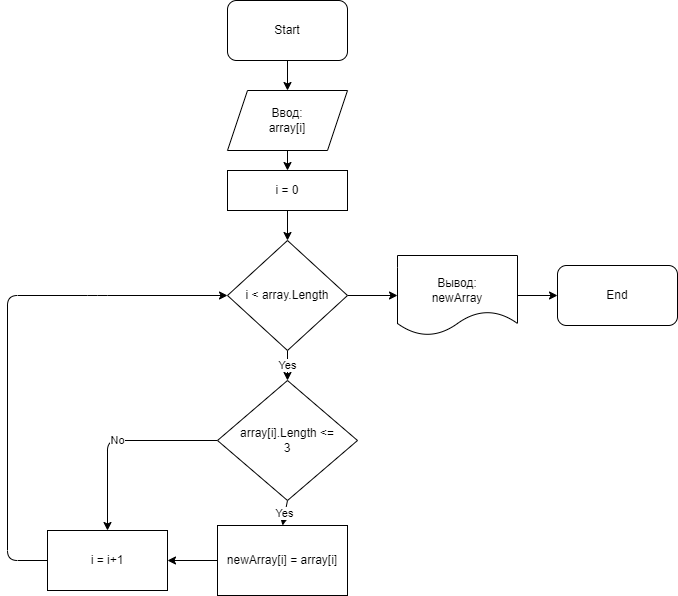

The diagram above was exported from draw.io. Its source (the exported page's mxGraphModel, read from the mxfile embedded in the PNG):
<mxGraphModel dx="828" dy="205" grid="1" gridSize="10" guides="1" tooltips="1" connect="1" arrows="1" fold="1" page="1" pageScale="1" pageWidth="827" pageHeight="1169" math="0" shadow="0">
  <root>
    <mxCell id="0" />
    <mxCell id="1" parent="0" />
    <mxCell id="2" style="edgeStyle=none;html=1;exitX=0.5;exitY=1;exitDx=0;exitDy=0;" edge="1" parent="1" source="3" target="5">
      <mxGeometry relative="1" as="geometry" />
    </mxCell>
    <mxCell id="3" value="Start" style="rounded=1;whiteSpace=wrap;html=1;" vertex="1" parent="1">
      <mxGeometry x="250" y="30" width="120" height="60" as="geometry" />
    </mxCell>
    <mxCell id="4" style="edgeStyle=none;html=1;exitX=0.5;exitY=1;exitDx=0;exitDy=0;entryX=0.5;entryY=0;entryDx=0;entryDy=0;" edge="1" parent="1" source="5" target="7">
      <mxGeometry relative="1" as="geometry" />
    </mxCell>
    <mxCell id="5" value="Ввод:&lt;br&gt;array[i]" style="shape=parallelogram;perimeter=parallelogramPerimeter;whiteSpace=wrap;html=1;fixedSize=1;" vertex="1" parent="1">
      <mxGeometry x="250" y="120" width="120" height="60" as="geometry" />
    </mxCell>
    <mxCell id="6" style="edgeStyle=none;html=1;exitX=0.5;exitY=1;exitDx=0;exitDy=0;entryX=0.5;entryY=0;entryDx=0;entryDy=0;" edge="1" parent="1" source="7" target="10">
      <mxGeometry relative="1" as="geometry" />
    </mxCell>
    <mxCell id="7" value="i = 0" style="rounded=0;whiteSpace=wrap;html=1;" vertex="1" parent="1">
      <mxGeometry x="250" y="200" width="120" height="40" as="geometry" />
    </mxCell>
    <mxCell id="8" value="Yes" style="edgeStyle=none;html=1;exitX=0.5;exitY=1;exitDx=0;exitDy=0;entryX=0.5;entryY=0;entryDx=0;entryDy=0;" edge="1" parent="1" source="10" target="13">
      <mxGeometry relative="1" as="geometry" />
    </mxCell>
    <mxCell id="9" style="edgeStyle=none;html=1;exitX=1;exitY=0.5;exitDx=0;exitDy=0;entryX=0;entryY=0.5;entryDx=0;entryDy=0;" edge="1" parent="1" source="10" target="19">
      <mxGeometry relative="1" as="geometry" />
    </mxCell>
    <mxCell id="10" value="i &amp;lt; array.Length" style="rhombus;whiteSpace=wrap;html=1;" vertex="1" parent="1">
      <mxGeometry x="250" y="270" width="120" height="110" as="geometry" />
    </mxCell>
    <mxCell id="11" value="Yes" style="edgeStyle=none;html=1;exitX=0.5;exitY=1;exitDx=0;exitDy=0;entryX=0.5;entryY=0;entryDx=0;entryDy=0;" edge="1" parent="1" source="13" target="15">
      <mxGeometry relative="1" as="geometry" />
    </mxCell>
    <mxCell id="12" value="No" style="edgeStyle=none;html=1;exitX=0;exitY=0.5;exitDx=0;exitDy=0;entryX=0.5;entryY=0;entryDx=0;entryDy=0;" edge="1" parent="1" source="13" target="17">
      <mxGeometry relative="1" as="geometry">
        <Array as="points">
          <mxPoint x="130" y="470" />
        </Array>
      </mxGeometry>
    </mxCell>
    <mxCell id="13" value="array[i].Length &amp;lt;=&lt;br&gt;3" style="rhombus;whiteSpace=wrap;html=1;" vertex="1" parent="1">
      <mxGeometry x="240" y="410" width="140" height="120" as="geometry" />
    </mxCell>
    <mxCell id="14" style="edgeStyle=none;html=1;exitX=0;exitY=0.5;exitDx=0;exitDy=0;entryX=1;entryY=0.5;entryDx=0;entryDy=0;" edge="1" parent="1" source="15" target="17">
      <mxGeometry relative="1" as="geometry" />
    </mxCell>
    <mxCell id="15" value="newArray[i] = array[i]" style="rounded=0;whiteSpace=wrap;html=1;" vertex="1" parent="1">
      <mxGeometry x="240" y="555" width="130" height="70" as="geometry" />
    </mxCell>
    <mxCell id="16" style="edgeStyle=none;html=1;exitX=0;exitY=0.5;exitDx=0;exitDy=0;entryX=0;entryY=0.5;entryDx=0;entryDy=0;" edge="1" parent="1" source="17" target="10">
      <mxGeometry relative="1" as="geometry">
        <Array as="points">
          <mxPoint x="30" y="590" />
          <mxPoint x="30" y="325" />
          <mxPoint x="120" y="325" />
        </Array>
      </mxGeometry>
    </mxCell>
    <mxCell id="17" value="i = i+1" style="rounded=0;whiteSpace=wrap;html=1;" vertex="1" parent="1">
      <mxGeometry x="70" y="560" width="120" height="60" as="geometry" />
    </mxCell>
    <mxCell id="18" style="edgeStyle=none;html=1;exitX=1;exitY=0.5;exitDx=0;exitDy=0;" edge="1" parent="1" source="19" target="20">
      <mxGeometry relative="1" as="geometry" />
    </mxCell>
    <mxCell id="19" value="&lt;br&gt;Вывод:&lt;br&gt;newArray" style="shape=document;whiteSpace=wrap;html=1;boundedLbl=1;" vertex="1" parent="1">
      <mxGeometry x="420" y="285" width="120" height="80" as="geometry" />
    </mxCell>
    <mxCell id="20" value="End" style="rounded=1;whiteSpace=wrap;html=1;" vertex="1" parent="1">
      <mxGeometry x="580" y="295" width="120" height="60" as="geometry" />
    </mxCell>
  </root>
</mxGraphModel>